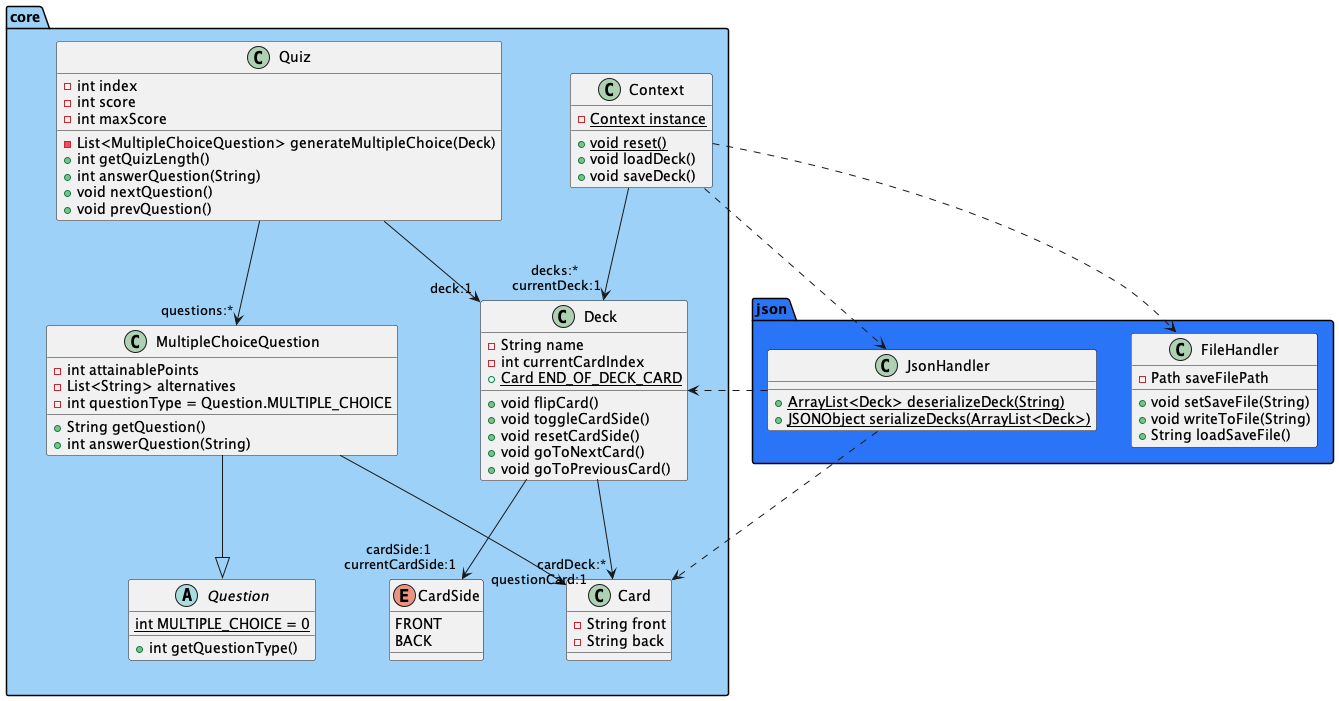

The diagram above was rendered by PlantUML. Its source (embedded in the PNG):
@startuml

package "core" #9ED1F7{
class Card {
    - String front
    - String back
}

class Context {
    {static} - Context instance
    {static} + void reset()
    + void loadDeck()
    + void saveDeck()
}

class Deck {
    - String name
    - int currentCardIndex
    {static} + Card END_OF_DECK_CARD
    + void flipCard()
    + void toggleCardSide()
    + void resetCardSide()
    + void goToNextCard()
    + void goToPreviousCard()
}

enum CardSide {
    FRONT
    BACK
}

abstract class Question {
    {static} int MULTIPLE_CHOICE = 0
    + int getQuestionType()
}

class MultipleChoiceQuestion {
    - int attainablePoints
    - List<String> alternatives
    - int questionType = Question.MULTIPLE_CHOICE
    + String getQuestion()
    + int answerQuestion(String)
}

class Quiz {
    - int index
    - int score
    - int maxScore
    - List<MultipleChoiceQuestion> generateMultipleChoice(Deck)
    + int getQuizLength()
    + int answerQuestion(String)
    + void nextQuestion()
    + void prevQuestion()
}
}

package json #2A74F7{
class FileHandler {
    - Path saveFilePath
    + void setSaveFile(String)
    + void writeToFile(String)
    + String loadSaveFile()
}

class JsonHandler {
    {static} + ArrayList<Deck> deserializeDeck(String)
    {static} + JSONObject serializeDecks(ArrayList<Deck>)
}
}

Deck --> "cardDeck:*" Card
Deck --> "cardSide:1\n currentCardSide:1" CardSide
Context --> "decks:*\n currentDeck:1" Deck
MultipleChoiceQuestion --> "questionCard:1" Card
MultipleChoiceQuestion --|> Question
Quiz --> "questions:*" MultipleChoiceQuestion
Quiz --> "deck:1" Deck

Context ..> FileHandler
Context ..> JsonHandler
JsonHandler ..> Deck
JsonHandler ..> Card



@enduml